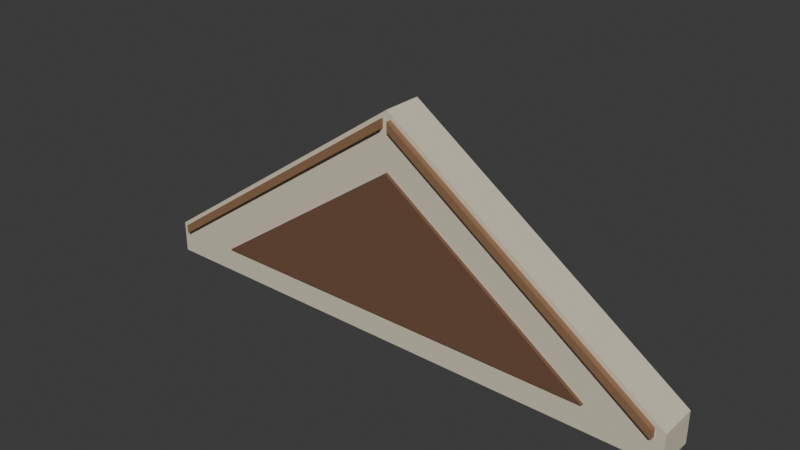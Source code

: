 # Source: rpg-mansion-gable-end-closure-01-authoring.blend  (saved by Blender 4.3.34; exported with 4.5.12 LTS)
import bpy
from mathutils import Matrix  # noqa: F401  (used for matrix-valued properties, if any)

bpy.ops.wm.read_factory_settings(use_empty=True)
scene = bpy.context.scene
scene.name = 'Native authoring parts'

# ---- collections
col_collection = bpy.data.collections.new('Collection'); scene.collection.children.link(col_collection)

# ---- materials (node trees are filled in below, after node groups)
mat_original_plaster = bpy.data.materials.new('Original plaster')
mat_original_wood = bpy.data.materials.new('Original wood')
mat_original_wood_trim = bpy.data.materials.new('Original wood trim')

# ---- material node trees
mat_original_plaster.use_nodes = True; mat_original_plaster.node_tree.nodes.clear()
_N = mat_original_plaster.node_tree.nodes; _L = mat_original_plaster.node_tree.links
n0 = _N.new('ShaderNodeBsdfPrincipled'); n0.name = 'Principled BSDF'; n0.location = (10, 300)
n0.inputs[0].default_value = (0.6867, 0.624, 0.4735, 1.0)
n0.inputs[2].default_value = 0.75
n1 = _N.new('ShaderNodeOutputMaterial'); n1.name = 'Material Output'; n1.location = (300, 300)
_L.new(n0.outputs[0], n1.inputs[0])
n1.is_active_output = True
mat_original_wood.use_nodes = True; mat_original_wood.node_tree.nodes.clear()
_N = mat_original_wood.node_tree.nodes; _L = mat_original_wood.node_tree.links
n0 = _N.new('ShaderNodeBsdfPrincipled'); n0.name = 'Principled BSDF'; n0.location = (10, 300)
n0.inputs[0].default_value = (0.162, 0.08022, 0.04374, 1.0)
n0.inputs[2].default_value = 0.75
n1 = _N.new('ShaderNodeOutputMaterial'); n1.name = 'Material Output'; n1.location = (300, 300)
_L.new(n0.outputs[0], n1.inputs[0])
n1.is_active_output = True
mat_original_wood_trim.use_nodes = True; mat_original_wood_trim.node_tree.nodes.clear()
_N = mat_original_wood_trim.node_tree.nodes; _L = mat_original_wood_trim.node_tree.links
n0 = _N.new('ShaderNodeBsdfPrincipled'); n0.name = 'Principled BSDF'; n0.location = (10, 300)
n0.inputs[0].default_value = (0.2664, 0.1413, 0.07036, 1.0)
n0.inputs[2].default_value = 0.75
n1 = _N.new('ShaderNodeOutputMaterial'); n1.name = 'Material Output'; n1.location = (300, 300)
_L.new(n0.outputs[0], n1.inputs[0])
n1.is_active_output = True

# ---- world
world_world = bpy.data.worlds.new('World'); scene.world = world_world
world_world.use_nodes = True; world_world.node_tree.nodes.clear()
_N = world_world.node_tree.nodes; _L = world_world.node_tree.links
n0 = _N.new('ShaderNodeOutputWorld'); n0.name = 'World Output'; n0.location = (300, 300)
n1 = _N.new('ShaderNodeBackground'); n1.name = 'Background'; n1.location = (10, 300)
n1.inputs[0].default_value = (0.05088, 0.05088, 0.05088, 1.0)
_L.new(n1.outputs[0], n0.inputs[0])
n0.is_active_output = True
world_world.color = (0.05088, 0.05088, 0.05088)
world_world.sun_shadow_jitter_overblur = 0.0

# ---- meshes
me_solid_gable_wall_closure_matched_to_hollow_roof_underside = bpy.data.meshes.new('Solid gable wall closure matched to hollow roof underside')
me_solid_gable_wall_closure_matched_to_hollow_roof_underside.from_pydata([(-1.68, -0.1035, 0.0), (1.68, -0.1035, 0.0), (1.68, -0.1035, 0.194), (0.0, -0.1035, 1.37), (-1.68, -0.1035, 0.194), (-1.68, 0.1365, 0.0), (1.68, 0.1365, 0.0), (1.68, 0.1365, 0.194), (0.0, 0.1365, 1.37), (-1.68, 0.1365, 0.194)], [], [(4, 0, 1, 2, 3), (5, 9, 8, 7, 6), (0, 5, 6, 1), (1, 6, 7, 2), (2, 7, 8, 3), (3, 8, 9, 4), (4, 9, 5, 0)])
_uv = me_solid_gable_wall_closure_matched_to_hollow_roof_underside.uv_layers.new(name='UVMap')
_uv.uv.foreach_set('vector', [0.0006912, 0.04539, 0.0006912, 0.0006912, 0.7749, 0.0006912, 0.7749, 0.04539, 0.3878, 0.3164, 0.7749, 0.317, 0.7749, 0.3617, 0.3878, 0.6327, 0.0006912, 0.3617, 0.0006912, 0.317, 0.0006912, 0.6887, 0.0006912, 0.6334, 0.7749, 0.6334, 0.7749, 0.6887, 0.0006912, 0.7454, 0.05599, 0.7454, 0.05599, 0.7901, 0.0006912, 0.7901, 0.0006912, 0.7447, 0.0006912, 0.6894, 0.4732, 0.6894, 0.4732, 0.7447, 0.4739, 0.7447, 0.4739, 0.6894, 0.9464, 0.6894, 0.9464, 0.7447, 0.05668, 0.7454, 0.112, 0.7454, 0.112, 0.7901, 0.05668, 0.7901])
me_solid_gable_wall_closure_matched_to_hollow_roof_underside.materials.append(mat_original_plaster)
me_solid_gable_wall_closure_matched_to_hollow_roof_underside.update()
me_gable_front_raised_triangular_timber_field = bpy.data.meshes.new('Gable front raised triangular timber field')
me_gable_front_raised_triangular_timber_field.from_pydata([(-1.24, -0.1235, 0.16), (1.24, -0.1235, 0.16), (0.0, -0.1235, 1.028), (-1.24, -0.1025, 0.16), (1.24, -0.1025, 0.16), (0.0, -0.1025, 1.028)], [], [(2, 0, 1), (3, 5, 4), (0, 3, 4, 1), (1, 4, 5, 2), (2, 5, 3, 0)])
_uv = me_gable_front_raised_triangular_timber_field.uv_layers.new(name='UVMap')
_uv.uv.foreach_set('vector', [0.4529, 0.3173, 0.001093, 0.001093, 0.9046, 0.001093, 0.9046, 0.3184, 0.4529, 0.6347, 0.001093, 0.3184, 0.001093, 0.6434, 0.001093, 0.6358, 0.9046, 0.6358, 0.9046, 0.6434, 0.001093, 0.6522, 0.001093, 0.6445, 0.5526, 0.6445, 0.5526, 0.6522, 0.001093, 0.6609, 0.001093, 0.6532, 0.5526, 0.6532, 0.5526, 0.6609])
me_gable_front_raised_triangular_timber_field.materials.append(mat_original_wood)
me_gable_front_raised_triangular_timber_field.update()
me_sloped_gable_raking_fillet__1 = bpy.data.meshes.new('Sloped gable raking fillet -1')
me_sloped_gable_raking_fillet__1.from_pydata([(-1.62, -0.1365, 0.151), (-0.025, -0.1365, 1.267), (-0.025, -0.1365, 1.322), (-1.62, -0.1365, 0.206), (-1.62, -0.1025, 0.151), (-0.025, -0.1025, 1.267), (-0.025, -0.1025, 1.322), (-1.62, -0.1025, 0.206)], [], [(3, 0, 1, 2), (4, 7, 6, 5), (0, 4, 5, 1), (1, 5, 6, 2), (2, 6, 7, 3), (3, 7, 4, 0)])
_uv = me_sloped_gable_raking_fillet__1.uv_layers.new(name='UVMap')
_uv.uv.foreach_set('vector', [0.9826, 0.02574, 0.9985, 0.04845, 0.0174, 0.04845, 0.001512, 0.02574, 0.001512, 0.02422, 0.0174, 0.001512, 0.9985, 0.001512, 0.9826, 0.02422, 0.001512, 0.08574, 0.001512, 0.06861, 0.9826, 0.06861, 0.9826, 0.08574, 0.001512, 0.1044, 0.001512, 0.08725, 0.02923, 0.08725, 0.02923, 0.1044, 0.001512, 0.06709, 0.001512, 0.04996, 0.9826, 0.04996, 0.9826, 0.06709, 0.03074, 0.1044, 0.03074, 0.08725, 0.05846, 0.08725, 0.05846, 0.1044])
me_sloped_gable_raking_fillet__1.materials.append(mat_original_wood_trim)
me_sloped_gable_raking_fillet__1.update()
me_sloped_gable_raking_fillet_1 = bpy.data.meshes.new('Sloped gable raking fillet 1')
me_sloped_gable_raking_fillet_1.from_pydata([(0.025, -0.1365, 1.267), (1.62, -0.1365, 0.151), (1.62, -0.1365, 0.206), (0.025, -0.1365, 1.322), (0.025, -0.1025, 1.267), (1.62, -0.1025, 0.151), (1.62, -0.1025, 0.206), (0.025, -0.1025, 1.322)], [], [(3, 0, 1, 2), (4, 7, 6, 5), (0, 4, 5, 1), (1, 5, 6, 2), (2, 6, 7, 3), (3, 7, 4, 0)])
_uv = me_sloped_gable_raking_fillet_1.uv_layers.new(name='UVMap')
_uv.uv.foreach_set('vector', [0.9985, 0.02574, 0.9826, 0.04845, 0.001512, 0.04845, 0.0174, 0.02574, 0.0174, 0.02422, 0.001512, 0.001512, 0.9826, 0.001512, 0.9985, 0.02422, 0.001512, 0.08574, 0.001512, 0.06861, 0.9826, 0.06861, 0.9826, 0.08574, 0.03074, 0.1044, 0.03074, 0.08725, 0.05846, 0.08725, 0.05846, 0.1044, 0.001512, 0.06709, 0.001512, 0.04996, 0.9826, 0.04996, 0.9826, 0.06709, 0.001512, 0.1044, 0.001512, 0.08725, 0.02923, 0.08725, 0.02923, 0.1044])
me_sloped_gable_raking_fillet_1.materials.append(mat_original_wood_trim)
me_sloped_gable_raking_fillet_1.update()

# ---- objects
ob_solid_gable_wall_closure_matched_to_hollow_roof_underside = bpy.data.objects.new('Solid gable wall closure matched to hollow roof underside', me_solid_gable_wall_closure_matched_to_hollow_roof_underside)
ob_gable_front_raised_triangular_timber_field = bpy.data.objects.new('Gable front raised triangular timber field', me_gable_front_raised_triangular_timber_field)
ob_sloped_gable_raking_fillet__1 = bpy.data.objects.new('Sloped gable raking fillet -1', me_sloped_gable_raking_fillet__1)
ob_sloped_gable_raking_fillet_1 = bpy.data.objects.new('Sloped gable raking fillet 1', me_sloped_gable_raking_fillet_1)

# ---- transforms, parenting, visibility, modifiers, constraints
ob_solid_gable_wall_closure_matched_to_hollow_roof_underside.location = (0.0, 0.0, 0.0)
ob_gable_front_raised_triangular_timber_field.location = (0.0, 0.0, 0.0)
ob_sloped_gable_raking_fillet__1.location = (0.0, 0.0, 0.0)
ob_sloped_gable_raking_fillet_1.location = (0.0, 0.0, 0.0)

# ---- collection membership
col_collection.objects.link(ob_solid_gable_wall_closure_matched_to_hollow_roof_underside)
col_collection.objects.link(ob_gable_front_raised_triangular_timber_field)
col_collection.objects.link(ob_sloped_gable_raking_fillet__1)
col_collection.objects.link(ob_sloped_gable_raking_fillet_1)

# ---- scene / render settings (as saved in the file)
scene.frame_start = 1; scene.frame_end = 250; scene.frame_set(1)
scene.render.engine = 'BLENDER_EEVEE_NEXT'
bpy.context.view_layer.update()

# ---- added for rendering (the .blend has no active camera and no usable light): camera, sun
cam_auto = bpy.data.cameras.new('AutoCamera')
cam_auto.lens = 50.0
cam_auto.sensor_width = 36.0
cam_auto.clip_end = 1000.0
ob_auto_camera = bpy.data.objects.new('AutoCamera', cam_auto)
scene.collection.objects.link(ob_auto_camera)
ob_auto_camera.location = (3.36673, -4.04007, 3.37838)
ob_auto_camera.rotation_euler = (1.09748, -7.21219e-08, 0.694738)
scene.camera = ob_auto_camera
light_auto_sun = bpy.data.lights.new('AutoSun', 'SUN')
light_auto_sun.energy = 3.0
light_auto_sun.angle = 0.0523599
ob_auto_sun = bpy.data.objects.new('AutoSun', light_auto_sun)
scene.collection.objects.link(ob_auto_sun)
ob_auto_sun.rotation_euler = (0.872665, 0.174533, 0.523599)
bpy.context.view_layer.update()
